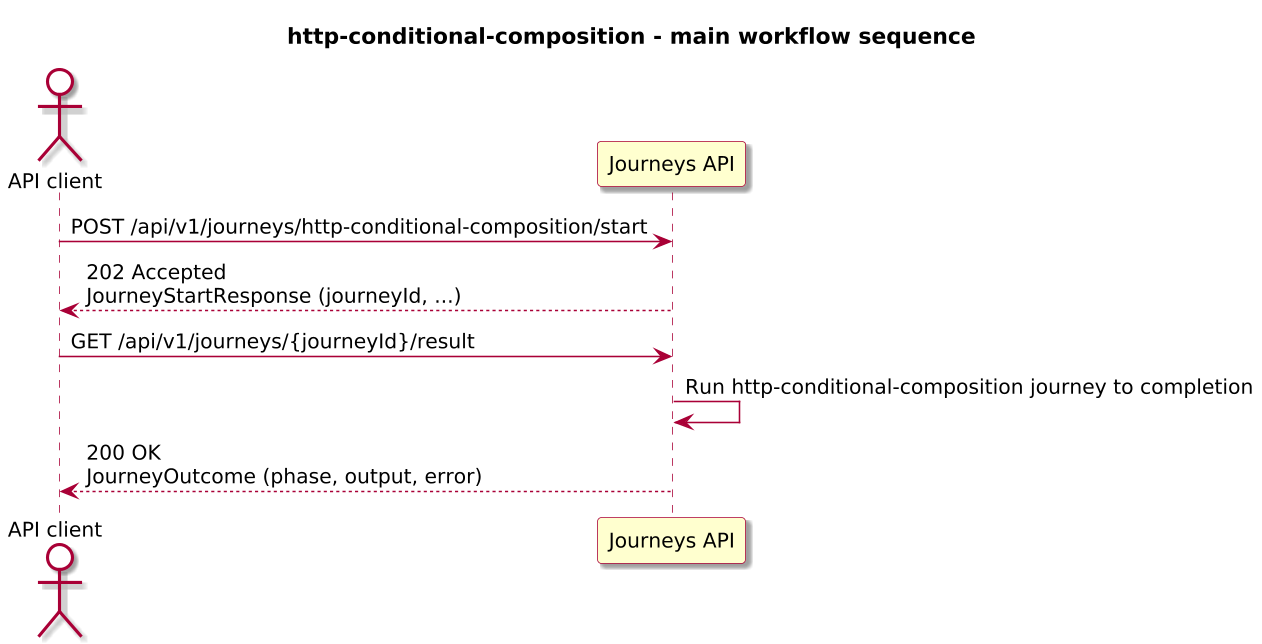

The diagram above was rendered by PlantUML. Its source (embedded in the PNG):
@startuml

skinparam BackgroundColor #FFFFFF
skinparam Shadowing true

skinparam DefaultFontName "SansSerif"
skinparam DefaultFontSize 13
skinparam DefaultFontStyle plain

skinparam dpi 150

skinparam sequence {
  ArrowColor #A80036
  LifeLineBorderColor #A80036
  LifeLineBackgroundColor #FFFFFF
}

skinparam Note {
  BackgroundColor #FBFB77
  BorderColor #A80036
}

skinparam ParticipantBorderColor #A80036
skinparam ParticipantBackgroundColor #FEFECE

skinparam ActorBorderColor #A80036
skinparam ActorBackgroundColor #FFFFFF
skinparam SequenceActorBorderThickness 2

skinparam state {
  BorderColor #A80036
  BackgroundColor #FEFECE
}

skinparam activity {
  ArrowColor #A80036
  BackgroundColor #FEFECE
  BorderColor #A80036
}

!include journey-diagram-theme.puml
title http-conditional-composition - main workflow sequence

actor "API client" as Client
participant "Journeys API" as Journeys

Client -> Journeys: POST /api/v1/journeys/http-conditional-composition/start
Journeys --> Client: 202 Accepted\nJourneyStartResponse (journeyId, ...)

Client -> Journeys: GET /api/v1/journeys/{journeyId}/result
Journeys -> Journeys: Run http-conditional-composition journey to completion
Journeys --> Client: 200 OK\nJourneyOutcome (phase, output, error)

@enduml